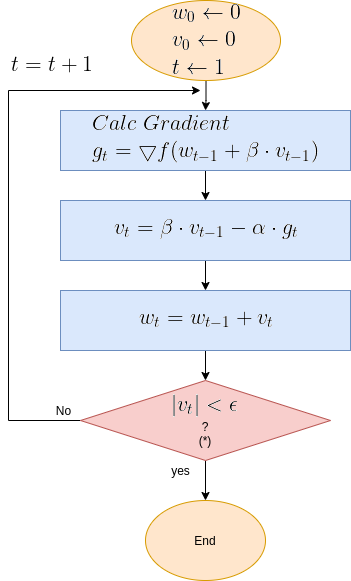

The diagram above was exported from draw.io. Its source (the exported page's mxGraphModel, read from the mxfile embedded in the PNG):
<mxGraphModel dx="1350" dy="740" grid="1" gridSize="10" guides="1" tooltips="1" connect="1" arrows="1" fold="1" page="1" pageScale="1" pageWidth="850" pageHeight="1100" math="0" shadow="0">
  <root>
    <mxCell id="0" />
    <mxCell id="1" parent="0" />
    <mxCell id="OMsr9CQZdHWhaKTnANxM-8" value="" style="edgeStyle=orthogonalEdgeStyle;rounded=0;orthogonalLoop=1;jettySize=auto;html=1;" parent="1" source="OMsr9CQZdHWhaKTnANxM-1" target="OMsr9CQZdHWhaKTnANxM-2" edge="1">
      <mxGeometry relative="1" as="geometry" />
    </mxCell>
    <mxCell id="OMsr9CQZdHWhaKTnANxM-1" value="&lt;img src=&quot;https://latex.codecogs.com/gif.latex?%5Clarge%20%5C%5C%20w_0%20%5Cleftarrow%200%5C%5C%20v_0%20%5Cleftarrow%200%5C%5C%20t%20%5Cleftarrow%201&quot;&gt;" style="ellipse;whiteSpace=wrap;html=1;fillColor=#ffe6cc;strokeColor=#d79b00;" parent="1" vertex="1">
      <mxGeometry x="231.01" y="50" width="149" height="80" as="geometry" />
    </mxCell>
    <mxCell id="OMsr9CQZdHWhaKTnANxM-9" value="" style="edgeStyle=orthogonalEdgeStyle;rounded=0;orthogonalLoop=1;jettySize=auto;html=1;" parent="1" source="OMsr9CQZdHWhaKTnANxM-2" target="OMsr9CQZdHWhaKTnANxM-3" edge="1">
      <mxGeometry relative="1" as="geometry" />
    </mxCell>
    <mxCell id="OMsr9CQZdHWhaKTnANxM-2" value="&lt;img src=&quot;https://latex.codecogs.com/gif.latex?%5Clarge%20%5C%5C%20Calc%5C%3BGradient%5C%5C%20g_t%20%3D%20%5Cbigtriangledown%20f%28w_%7Bt-1%7D&amp;amp;plus;%5Cbeta%20%5Ccdot%20v_%7Bt-1%7D%29%20%5C%5C&quot;&gt;" style="rounded=0;whiteSpace=wrap;html=1;fillColor=#dae8fc;strokeColor=#6c8ebf;" parent="1" vertex="1">
      <mxGeometry x="160" y="160" width="290" height="60" as="geometry" />
    </mxCell>
    <mxCell id="OMsr9CQZdHWhaKTnANxM-22" value="" style="edgeStyle=orthogonalEdgeStyle;rounded=0;orthogonalLoop=1;jettySize=auto;html=1;" parent="1" source="OMsr9CQZdHWhaKTnANxM-3" target="OMsr9CQZdHWhaKTnANxM-21" edge="1">
      <mxGeometry relative="1" as="geometry" />
    </mxCell>
    <mxCell id="OMsr9CQZdHWhaKTnANxM-3" value="&lt;img src=&quot;https://latex.codecogs.com/gif.latex?%5Clarge%20%5C%5C%20v_t%3D%5Cbeta%20%5Ccdot%20v_%7Bt-1%7D%20-%20%5Calpha%20%5Ccdot%20g_t&quot;&gt;" style="rounded=0;whiteSpace=wrap;html=1;fillColor=#dae8fc;strokeColor=#6c8ebf;" parent="1" vertex="1">
      <mxGeometry x="160" y="250" width="290" height="60" as="geometry" />
    </mxCell>
    <mxCell id="OMsr9CQZdHWhaKTnANxM-13" style="edgeStyle=orthogonalEdgeStyle;rounded=0;orthogonalLoop=1;jettySize=auto;html=1;exitX=0;exitY=0.5;exitDx=0;exitDy=0;" parent="1" source="OMsr9CQZdHWhaKTnANxM-6" edge="1">
      <mxGeometry relative="1" as="geometry">
        <mxPoint x="300" y="140" as="targetPoint" />
        <mxPoint x="318.26" y="380" as="sourcePoint" />
        <Array as="points">
          <mxPoint x="108" y="470" />
          <mxPoint x="108" y="140" />
        </Array>
      </mxGeometry>
    </mxCell>
    <mxCell id="OMsr9CQZdHWhaKTnANxM-19" value="" style="edgeStyle=orthogonalEdgeStyle;rounded=0;orthogonalLoop=1;jettySize=auto;html=1;" parent="1" source="OMsr9CQZdHWhaKTnANxM-6" target="OMsr9CQZdHWhaKTnANxM-17" edge="1">
      <mxGeometry relative="1" as="geometry" />
    </mxCell>
    <mxCell id="OMsr9CQZdHWhaKTnANxM-6" value="&lt;img src=&quot;https://latex.codecogs.com/gif.latex?%5Clarge%20%5C%5C%20%7Cv_t%7C%3C%5Cepsilon&quot;&gt;&lt;br&gt;?&lt;br&gt;(*)" style="rhombus;whiteSpace=wrap;html=1;fillColor=#f8cecc;strokeColor=#b85450;" parent="1" vertex="1">
      <mxGeometry x="180.01" y="430" width="250" height="80" as="geometry" />
    </mxCell>
    <mxCell id="OMsr9CQZdHWhaKTnANxM-16" value="No" style="text;html=1;align=center;verticalAlign=middle;resizable=0;points=[];autosize=1;strokeColor=none;" parent="1" vertex="1">
      <mxGeometry x="148.26" y="450" width="30" height="20" as="geometry" />
    </mxCell>
    <mxCell id="OMsr9CQZdHWhaKTnANxM-17" value="End" style="ellipse;whiteSpace=wrap;html=1;fillColor=#ffe6cc;strokeColor=#d79b00;" parent="1" vertex="1">
      <mxGeometry x="245" y="550" width="120" height="80" as="geometry" />
    </mxCell>
    <mxCell id="OMsr9CQZdHWhaKTnANxM-25" value="" style="edgeStyle=orthogonalEdgeStyle;rounded=0;orthogonalLoop=1;jettySize=auto;html=1;" parent="1" source="OMsr9CQZdHWhaKTnANxM-21" edge="1">
      <mxGeometry relative="1" as="geometry">
        <mxPoint x="305" y="430" as="targetPoint" />
      </mxGeometry>
    </mxCell>
    <mxCell id="OMsr9CQZdHWhaKTnANxM-21" value="&lt;img src=&quot;https://latex.codecogs.com/gif.latex?%5Clarge%20%5C%5C%20w_t%20%3D%20w_%7Bt-1%7D&amp;amp;plus;v_t&quot;&gt;" style="rounded=0;whiteSpace=wrap;html=1;fillColor=#dae8fc;strokeColor=#6c8ebf;" parent="1" vertex="1">
      <mxGeometry x="160" y="340" width="290" height="60" as="geometry" />
    </mxCell>
    <mxCell id="OMsr9CQZdHWhaKTnANxM-26" value="yes" style="text;html=1;align=center;verticalAlign=middle;resizable=0;points=[];autosize=1;strokeColor=none;" parent="1" vertex="1">
      <mxGeometry x="265" y="510" width="30" height="20" as="geometry" />
    </mxCell>
    <mxCell id="OMsr9CQZdHWhaKTnANxM-30" value="&lt;img src=&quot;https://latex.codecogs.com/gif.latex?%5Clarge%20%5C%5C%20t%3Dt&amp;amp;plus;1&quot;&gt;" style="text;html=1;align=center;verticalAlign=middle;resizable=0;points=[];autosize=1;strokeColor=none;" parent="1" vertex="1">
      <mxGeometry x="100" y="100" width="100" height="30" as="geometry" />
    </mxCell>
  </root>
</mxGraphModel>